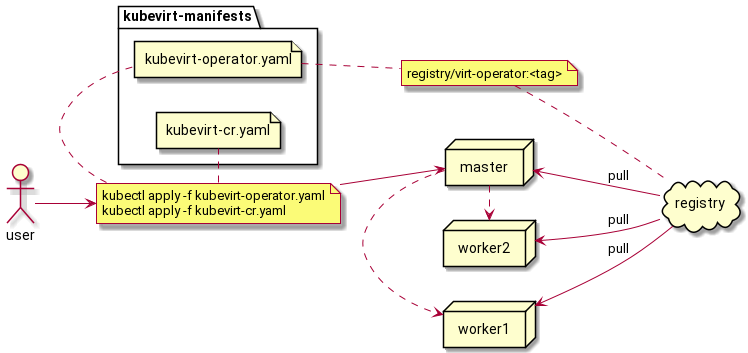

The diagram above was rendered by PlantUML. Its source (embedded in the PNG):
@startuml
left to right direction

package kubevirt-manifests {
  file "kubevirt-operator.yaml" as op
  file "kubevirt-cr.yaml" as cr
}

note as n1
  kubectl apply -f kubevirt-operator.yaml
  kubectl apply -f kubevirt-cr.yaml
end note

actor user

note as n
  registry/virt-operator:<tag>
end note

cloud registry

node master
node worker1
node worker2

op .. n
n .. registry

user --> n1
n1 . op
n1 . cr

n1 --> master
master .> worker1
master .> worker2

master <-- registry : pull
worker1 <-- registry : pull
worker2 <-- registry : pull
@enduml